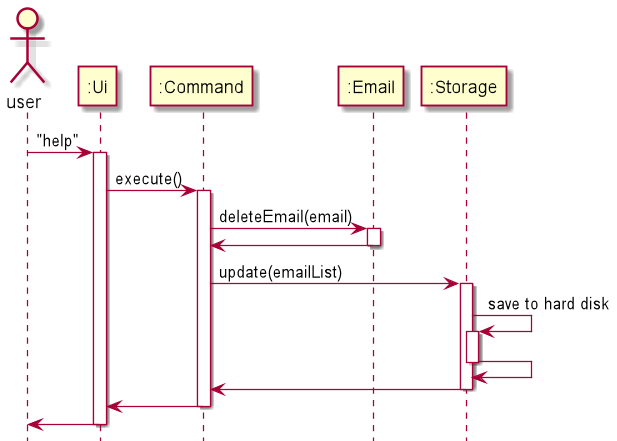

The diagram above was rendered by PlantUML. Its source (embedded in the PNG):
@startuml
'https://plantuml.com/sequence-diagram

actor user
participant ":Ui" as Ui
participant ":Command" as Command
participant ":Email" as Email
participant ":Storage" as Storage

user -> Ui: "help"
activate Ui
Ui -> Command: execute()
activate Command

Command -> Email :deleteEmail(email)
activate Email
Email -> Command
deactivate Email

Command -> Storage: update(emailList)
activate Storage

Storage -> Storage: save to hard disk
activate Storage
Storage -> Storage
deactivate Storage

Storage -> Command
deactivate Storage
Command -> Ui
deactivate Command
Ui -> user
deactivate Ui

@enduml